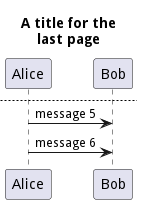

The diagram above was rendered by PlantUML. Its source (embedded in the PNG):
@startuml
Alice -> Bob : message 1
Alice -> Bob : message 2
newpage
Alice -> Bob : message 3
Alice -> Bob : message 4
newpage A title for the\nlast page
Alice -> Bob : message 5
Alice -> Bob : message 6
@enduml